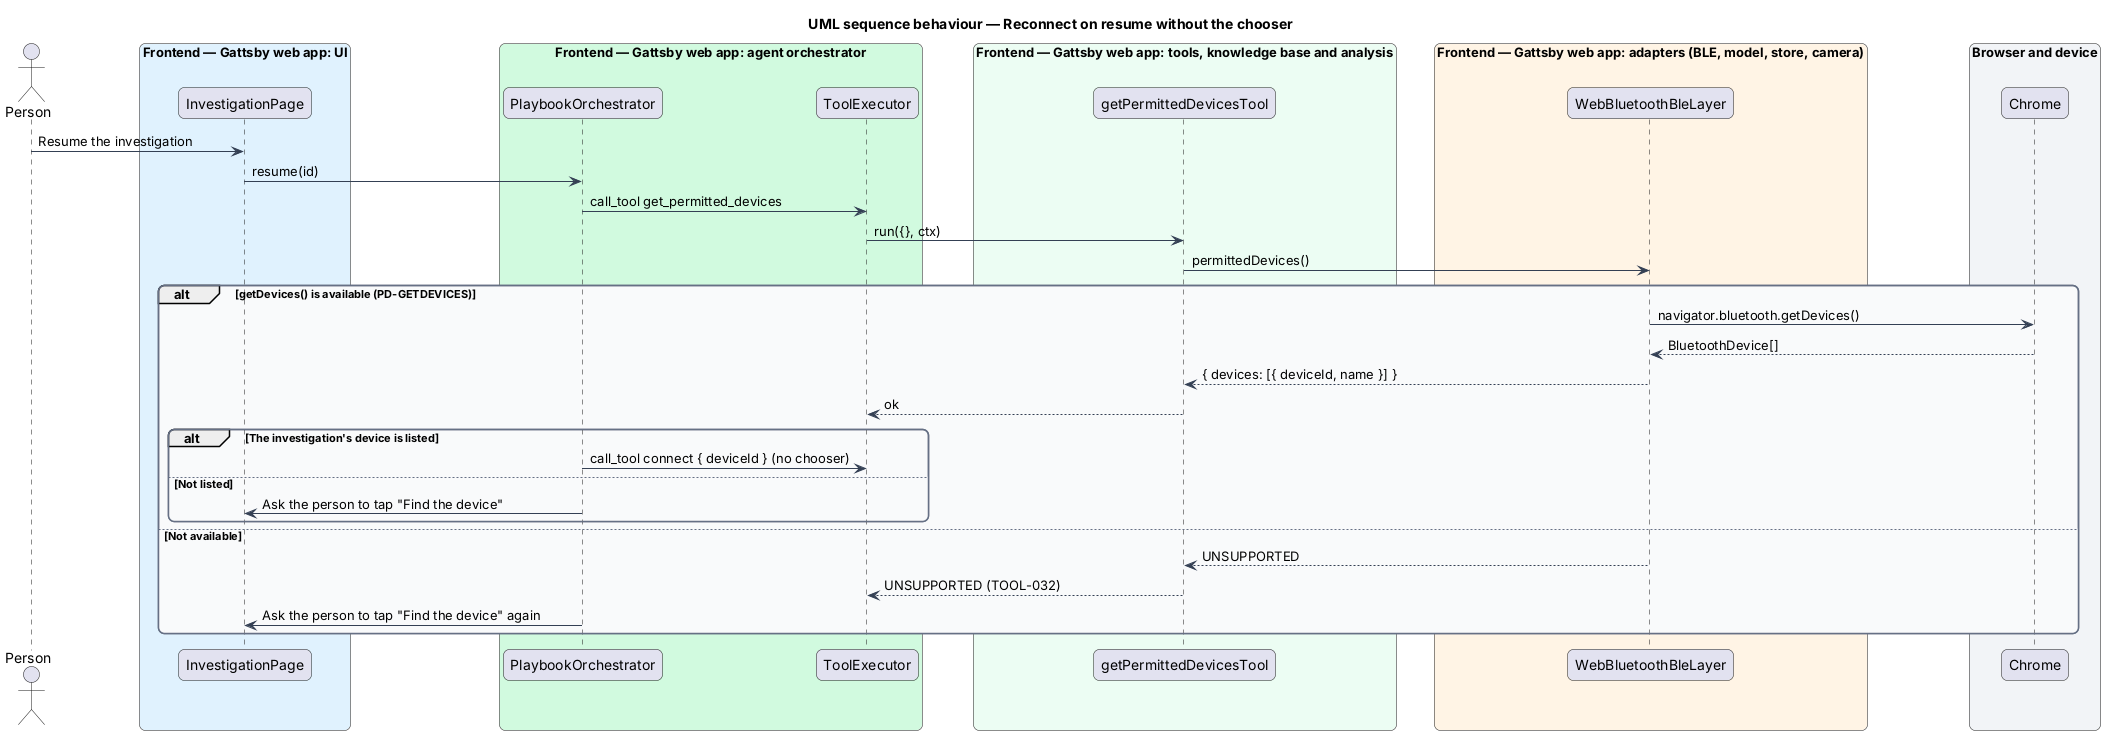

The diagram above was rendered by PlantUML. Its source (embedded in the PNG):
@startuml
title UML sequence behaviour — Reconnect on resume without the chooser
skinparam backgroundColor #FFFFFF
skinparam shadowing false
skinparam roundcorner 12
skinparam defaultFontName Arial
skinparam ArrowColor #344054
skinparam rectangle {
  BorderColor #344054
  FontColor #101828
}
skinparam package {
  BorderColor #667085
  FontColor #101828
  BackgroundColor #F9FAFB
}
actor "Person" as person
box "Frontend — Gattsby web app: UI" #E0F2FE
  participant "InvestigationPage" as page
end box
box "Frontend — Gattsby web app: agent orchestrator" #D1FADF
  participant "PlaybookOrchestrator" as orch
  participant "ToolExecutor" as executor
end box
box "Frontend — Gattsby web app: tools, knowledge base and analysis" #ECFDF3
  participant "getPermittedDevicesTool" as tool
end box
box "Frontend — Gattsby web app: adapters (BLE, model, store, camera)" #FFF4E5
  participant "WebBluetoothBleLayer" as ble
end box
box "Browser and device" #F2F4F7
  participant "Chrome" as chrome
end box

person -> page : Resume the investigation
page -> orch : resume(id)
orch -> executor : call_tool get_permitted_devices
executor -> tool : run({}, ctx)
tool -> ble : permittedDevices()
alt getDevices() is available (PD-GETDEVICES)
  ble -> chrome : navigator.bluetooth.getDevices()
  chrome --> ble : BluetoothDevice[]
  ble --> tool : { devices: [{ deviceId, name }] }
  tool --> executor : ok
  alt The investigation's device is listed
    orch -> executor : call_tool connect { deviceId } (no chooser)
  else Not listed
    orch -> page : Ask the person to tap "Find the device"
  end
else Not available
  ble --> tool : UNSUPPORTED
  tool --> executor : UNSUPPORTED (TOOL-032)
  orch -> page : Ask the person to tap "Find the device" again
end
@enduml